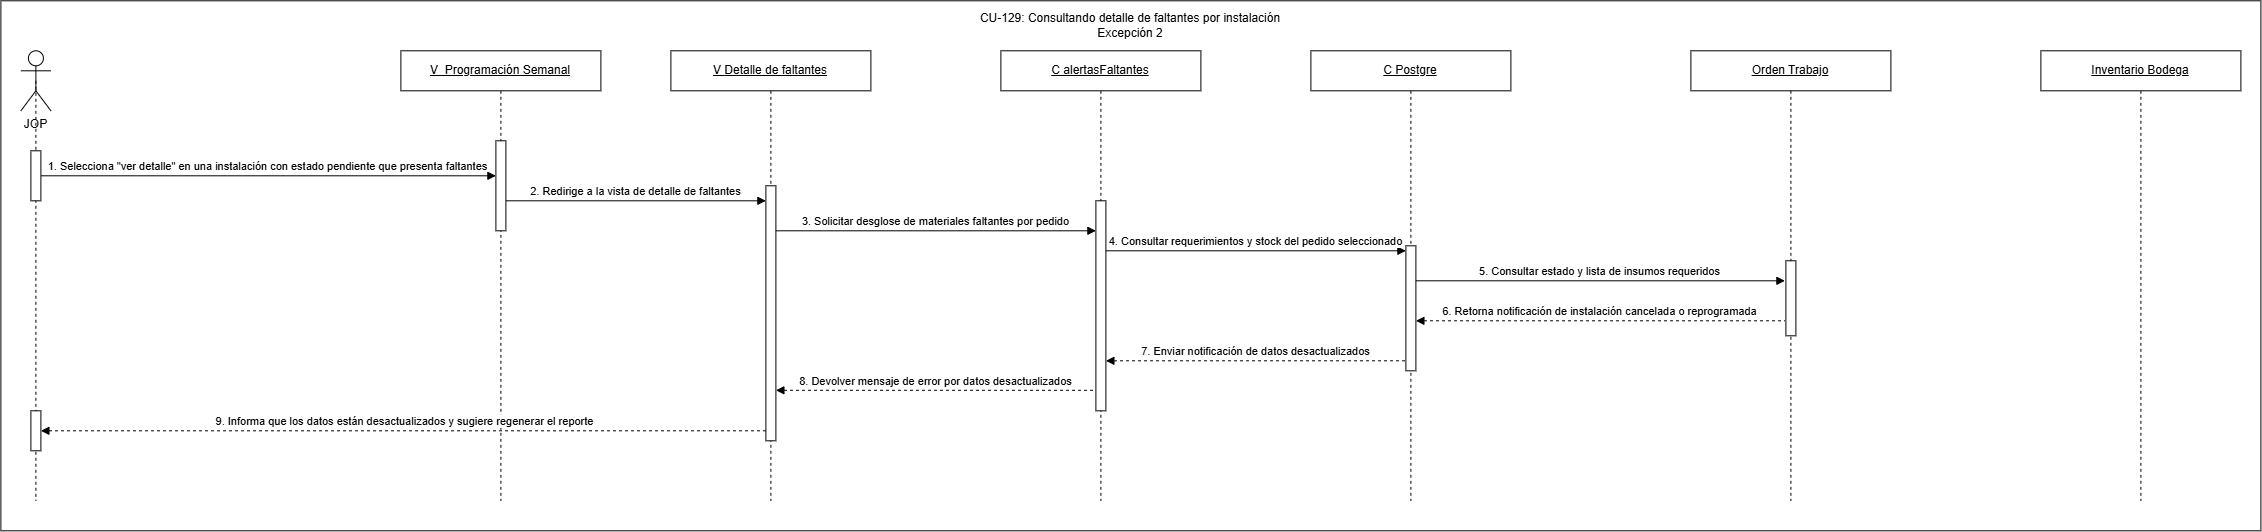

The diagram above was exported from draw.io. Its source (the exported page's mxGraphModel, read from the mxfile embedded in the PNG):
<mxGraphModel dx="2250" dy="1987" grid="1" gridSize="10" guides="1" tooltips="1" connect="1" arrows="1" fold="1" page="1" pageScale="1" pageWidth="827" pageHeight="1169" math="0" shadow="0">
  <root>
    <mxCell id="0" />
    <mxCell id="1" parent="0" />
    <mxCell id="02IuCEXeNEz7sVccQcua-1" parent="1" style="rounded=0;whiteSpace=wrap;html=1;" value="" vertex="1">
      <mxGeometry height="530" width="2260" x="40" y="260" as="geometry" />
    </mxCell>
    <mxCell id="02IuCEXeNEz7sVccQcua-2" edge="1" parent="1" source="02IuCEXeNEz7sVccQcua-23" style="rounded=0;orthogonalLoop=1;jettySize=auto;html=1;exitX=0.5;exitY=0.5;exitDx=0;exitDy=0;exitPerimeter=0;endArrow=none;endFill=0;dashed=1;">
      <mxGeometry relative="1" as="geometry">
        <mxPoint x="75" y="760" as="targetPoint" />
      </mxGeometry>
    </mxCell>
    <mxCell id="02IuCEXeNEz7sVccQcua-3" parent="1" style="shape=umlActor;verticalLabelPosition=bottom;verticalAlign=top;html=1;outlineConnect=0;" value="JOP" vertex="1">
      <mxGeometry height="60" width="30" x="60" y="310" as="geometry" />
    </mxCell>
    <mxCell id="02IuCEXeNEz7sVccQcua-4" parent="1" style="shape=umlLifeline;perimeter=lifelinePerimeter;whiteSpace=wrap;html=1;container=1;dropTarget=0;collapsible=0;recursiveResize=0;outlineConnect=0;portConstraint=eastwest;" value="&lt;u&gt;V_&lt;/u&gt;&lt;span style=&quot;font-size: 12px;&quot;&gt;&lt;u&gt;Programación Semanal&lt;/u&gt;&lt;/span&gt;" vertex="1">
      <mxGeometry height="450" width="200" x="440" y="310" as="geometry" />
    </mxCell>
    <mxCell id="02IuCEXeNEz7sVccQcua-5" parent="02IuCEXeNEz7sVccQcua-4" style="html=1;points=[[0,0,0,0,5],[0,1,0,0,-5],[1,0,0,0,5],[1,1,0,0,-5]];perimeter=orthogonalPerimeter;outlineConnect=0;targetShapes=umlLifeline;portConstraint=eastwest;" value="" vertex="1">
      <mxGeometry height="90" width="10" x="95" y="90" as="geometry" />
    </mxCell>
    <mxCell id="02IuCEXeNEz7sVccQcua-6" parent="1" style="shape=umlLifeline;perimeter=lifelinePerimeter;whiteSpace=wrap;html=1;container=1;dropTarget=0;collapsible=0;recursiveResize=0;outlineConnect=0;portConstraint=eastwest;" value="&lt;u&gt;C alertasFaltantes&lt;/u&gt;" vertex="1">
      <mxGeometry height="450" width="200" x="1040" y="310" as="geometry" />
    </mxCell>
    <mxCell id="02IuCEXeNEz7sVccQcua-7" parent="02IuCEXeNEz7sVccQcua-6" style="html=1;points=[[0,0,0,0,5],[0,1,0,0,-5],[1,0,0,0,5],[1,1,0,0,-5]];perimeter=orthogonalPerimeter;outlineConnect=0;targetShapes=umlLifeline;portConstraint=eastwest;" value="" vertex="1">
      <mxGeometry height="210" width="10" x="95" y="150" as="geometry" />
    </mxCell>
    <mxCell id="02IuCEXeNEz7sVccQcua-9" parent="1" style="shape=umlLifeline;perimeter=lifelinePerimeter;whiteSpace=wrap;html=1;container=1;dropTarget=0;collapsible=0;recursiveResize=0;outlineConnect=0;portConstraint=eastwest;" value="&lt;u&gt;Orden Trabajo&lt;/u&gt;" vertex="1">
      <mxGeometry height="450" width="200" x="1730" y="310" as="geometry" />
    </mxCell>
    <mxCell id="02IuCEXeNEz7sVccQcua-10" parent="02IuCEXeNEz7sVccQcua-9" style="html=1;points=[[0,0,0,0,5],[0,1,0,0,-5],[1,0,0,0,5],[1,1,0,0,-5]];perimeter=orthogonalPerimeter;outlineConnect=0;targetShapes=umlLifeline;portConstraint=eastwest;" value="" vertex="1">
      <mxGeometry height="75" width="10" x="95" y="210" as="geometry" />
    </mxCell>
    <mxCell id="02IuCEXeNEz7sVccQcua-11" parent="1" style="shape=umlLifeline;perimeter=lifelinePerimeter;whiteSpace=wrap;html=1;container=1;dropTarget=0;collapsible=0;recursiveResize=0;outlineConnect=0;portConstraint=eastwest;" value="&lt;u&gt;V &lt;/u&gt;&lt;u&gt;Detalle de faltantes&lt;/u&gt;" vertex="1">
      <mxGeometry height="450" width="200" x="710" y="310" as="geometry" />
    </mxCell>
    <mxCell id="02IuCEXeNEz7sVccQcua-12" parent="02IuCEXeNEz7sVccQcua-11" style="html=1;points=[[0,0,0,0,5],[0,1,0,0,-5],[1,0,0,0,5],[1,1,0,0,-5]];perimeter=orthogonalPerimeter;outlineConnect=0;targetShapes=umlLifeline;portConstraint=eastwest;" value="" vertex="1">
      <mxGeometry height="255" width="10" x="95" y="135" as="geometry" />
    </mxCell>
    <mxCell id="02IuCEXeNEz7sVccQcua-14" parent="1" style="shape=umlLifeline;perimeter=lifelinePerimeter;whiteSpace=wrap;html=1;container=1;dropTarget=0;collapsible=0;recursiveResize=0;outlineConnect=0;portConstraint=eastwest;" value="&lt;u&gt;C Postgre&lt;/u&gt;" vertex="1">
      <mxGeometry height="450" width="200" x="1350" y="310" as="geometry" />
    </mxCell>
    <mxCell id="02IuCEXeNEz7sVccQcua-15" parent="02IuCEXeNEz7sVccQcua-14" style="html=1;points=[[0,0,0,0,5],[0,1,0,0,-5],[1,0,0,0,5],[1,1,0,0,-5]];perimeter=orthogonalPerimeter;outlineConnect=0;targetShapes=umlLifeline;portConstraint=eastwest;" value="" vertex="1">
      <mxGeometry height="125" width="10" x="95" y="195" as="geometry" />
    </mxCell>
    <mxCell id="02IuCEXeNEz7sVccQcua-16" edge="1" parent="1" source="02IuCEXeNEz7sVccQcua-23" style="html=1;verticalAlign=bottom;endArrow=block;curved=0;rounded=0;" target="02IuCEXeNEz7sVccQcua-5" value="1. Selecciona &quot;ver detalle&quot; en una instalación con estado pendiente que presenta faltantes">
      <mxGeometry relative="1" as="geometry">
        <mxPoint x="210" y="440" as="sourcePoint" />
        <mxPoint x="529.5" y="440" as="targetPoint" />
      </mxGeometry>
    </mxCell>
    <mxCell id="02IuCEXeNEz7sVccQcua-17" edge="1" parent="1" style="html=1;verticalAlign=bottom;endArrow=block;curved=0;rounded=0;" value="2. Redirige a la vista de detalle de faltantes">
      <mxGeometry relative="1" as="geometry">
        <mxPoint as="offset" />
        <mxPoint x="545" y="460" as="sourcePoint" />
        <mxPoint x="805" y="460" as="targetPoint" />
      </mxGeometry>
    </mxCell>
    <mxCell id="02IuCEXeNEz7sVccQcua-18" edge="1" parent="1" style="html=1;verticalAlign=bottom;endArrow=block;curved=0;rounded=0;" value="3. Solicitar desglose de materiales faltantes por pedido">
      <mxGeometry relative="1" as="geometry">
        <mxPoint as="offset" />
        <mxPoint x="815" y="490" as="sourcePoint" />
        <mxPoint x="1135" y="490" as="targetPoint" />
      </mxGeometry>
    </mxCell>
    <mxCell id="02IuCEXeNEz7sVccQcua-19" edge="1" parent="1" source="02IuCEXeNEz7sVccQcua-7" style="html=1;verticalAlign=bottom;endArrow=block;curved=0;rounded=0;entryX=0;entryY=0;entryDx=0;entryDy=5;entryPerimeter=0;" target="02IuCEXeNEz7sVccQcua-15" value="4. Consultar requerimientos y stock del pedido seleccionado">
      <mxGeometry relative="1" as="geometry">
        <mxPoint as="offset" />
        <mxPoint x="1160" y="520" as="sourcePoint" />
        <mxPoint x="1443" y="520" as="targetPoint" />
      </mxGeometry>
    </mxCell>
    <mxCell id="02IuCEXeNEz7sVccQcua-20" edge="1" parent="1" style="html=1;verticalAlign=bottom;endArrow=none;curved=0;rounded=0;startArrow=block;startFill=1;endFill=0;dashed=1;entryX=0;entryY=1;entryDx=0;entryDy=-5;entryPerimeter=0;" value="8. Devolver mensaje de error por datos desactualizados">
      <mxGeometry relative="1" as="geometry">
        <mxPoint as="offset" />
        <mxPoint x="815" y="649.5" as="sourcePoint" />
        <mxPoint x="1135" y="649.5" as="targetPoint" />
      </mxGeometry>
    </mxCell>
    <mxCell id="02IuCEXeNEz7sVccQcua-21" edge="1" parent="1" style="html=1;verticalAlign=bottom;endArrow=none;curved=0;rounded=0;startArrow=block;startFill=1;endFill=0;dashed=1;" value="9. Informa que los datos están desactualizados y sugiere regenerar el reporte">
      <mxGeometry relative="1" x="0.0016" as="geometry">
        <mxPoint as="offset" />
        <mxPoint x="80" y="690" as="sourcePoint" />
        <mxPoint x="805" y="690" as="targetPoint" />
      </mxGeometry>
    </mxCell>
    <mxCell id="02IuCEXeNEz7sVccQcua-22" edge="1" parent="1" source="02IuCEXeNEz7sVccQcua-3" style="rounded=0;orthogonalLoop=1;jettySize=auto;html=1;exitX=0.5;exitY=0.5;exitDx=0;exitDy=0;exitPerimeter=0;endArrow=none;endFill=0;dashed=1;" target="02IuCEXeNEz7sVccQcua-23" value="">
      <mxGeometry relative="1" as="geometry">
        <mxPoint x="75" y="340" as="sourcePoint" />
        <mxPoint x="75" y="950" as="targetPoint" />
      </mxGeometry>
    </mxCell>
    <mxCell id="02IuCEXeNEz7sVccQcua-23" parent="1" style="html=1;points=[[0,0,0,0,5],[0,1,0,0,-5],[1,0,0,0,5],[1,1,0,0,-5]];perimeter=orthogonalPerimeter;outlineConnect=0;targetShapes=umlLifeline;portConstraint=eastwest;" value="" vertex="1">
      <mxGeometry height="50" width="10" x="70" y="410" as="geometry" />
    </mxCell>
    <mxCell id="02IuCEXeNEz7sVccQcua-24" parent="1" style="html=1;points=[[0,0,0,0,5],[0,1,0,0,-5],[1,0,0,0,5],[1,1,0,0,-5]];perimeter=orthogonalPerimeter;outlineConnect=0;targetShapes=umlLifeline;portConstraint=eastwest;" value="" vertex="1">
      <mxGeometry height="40" width="10" x="70" y="670" as="geometry" />
    </mxCell>
    <mxCell id="02IuCEXeNEz7sVccQcua-26" parent="1" style="shape=umlLifeline;perimeter=lifelinePerimeter;whiteSpace=wrap;html=1;container=1;dropTarget=0;collapsible=0;recursiveResize=0;outlineConnect=0;portConstraint=eastwest;" value="&lt;u&gt;Inventario Bodega&lt;/u&gt;" vertex="1">
      <mxGeometry height="450" width="200" x="2080" y="310" as="geometry" />
    </mxCell>
    <mxCell id="02IuCEXeNEz7sVccQcua-28" edge="1" parent="1" source="02IuCEXeNEz7sVccQcua-15" style="html=1;verticalAlign=bottom;endArrow=block;curved=0;rounded=0;" value="5. Consultar estado y lista de insumos requeridos">
      <mxGeometry relative="1" x="0.0027" as="geometry">
        <mxPoint as="offset" />
        <mxPoint x="1460" y="540" as="sourcePoint" />
        <mxPoint x="1824" y="540.0000000000002" as="targetPoint" />
      </mxGeometry>
    </mxCell>
    <mxCell id="02IuCEXeNEz7sVccQcua-29" edge="1" parent="1" style="html=1;verticalAlign=bottom;endArrow=none;curved=0;rounded=0;startArrow=block;startFill=1;endFill=0;dashed=1;" value="6. Retorna notificación de instalación cancelada o reprogramada">
      <mxGeometry relative="1" x="0.0027" as="geometry">
        <mxPoint as="offset" />
        <mxPoint x="1455" y="580" as="sourcePoint" />
        <mxPoint x="1824" y="580.0000000000002" as="targetPoint" />
      </mxGeometry>
    </mxCell>
    <mxCell id="02IuCEXeNEz7sVccQcua-32" edge="1" parent="1" style="html=1;verticalAlign=bottom;endArrow=none;curved=0;rounded=0;startArrow=block;startFill=1;endFill=0;dashed=1;entryX=0;entryY=1;entryDx=0;entryDy=-5;entryPerimeter=0;" value="7. Enviar notificación de datos desactualizados">
      <mxGeometry relative="1" as="geometry">
        <mxPoint as="offset" />
        <mxPoint x="1145" y="620" as="sourcePoint" />
        <mxPoint x="1445" y="620" as="targetPoint" />
      </mxGeometry>
    </mxCell>
    <mxCell id="02IuCEXeNEz7sVccQcua-33" parent="1" style="text;html=1;whiteSpace=wrap;strokeColor=none;fillColor=none;align=center;verticalAlign=middle;rounded=0;" value="&lt;div style=&quot;text-align: left;&quot;&gt;&lt;span style=&quot;font-size: 12px;&quot;&gt;CU-129: Consultando detalle de faltantes por instalación&lt;/span&gt;&lt;/div&gt;Excepción 2" vertex="1">
      <mxGeometry height="30" width="340" x="1000" y="270" as="geometry" />
    </mxCell>
  </root>
</mxGraphModel>